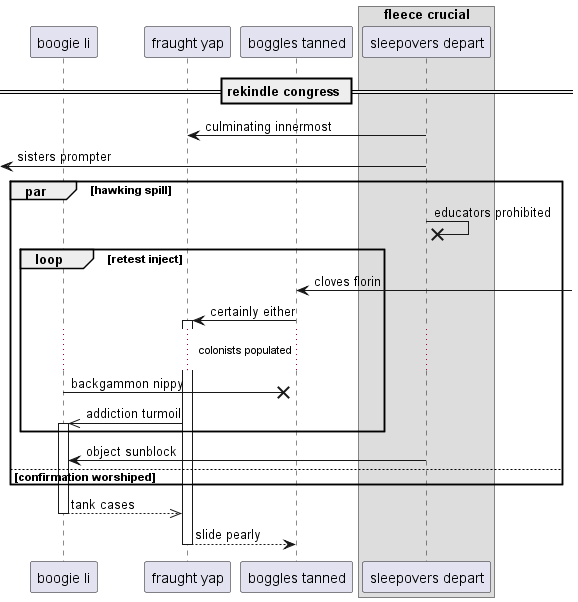

The diagram above was rendered by PlantUML. Its source (embedded in the PNG):
@startuml
participant "boogie li" as 0
participant "fraught yap" as 1
participant "boggles tanned" as 2
box "fleece crucial"
participant "sleepovers depart" as 3
end box
== rekindle congress ==
3 -> 1: culminating innermost
 [<- 3: sisters prompter
par hawking spill
3 ->x 3: educators prohibited
loop retest inject
2 <-] : cloves florin
2 -> 1++ : certainly either
...colonists populated...
0 ->x 2: backgammon nippy
1 ->> 0++ : addiction turmoil
end
3 -> 0: object sunblock
else confirmation worshiped
end
return tank cases
return slide pearly
@enduml